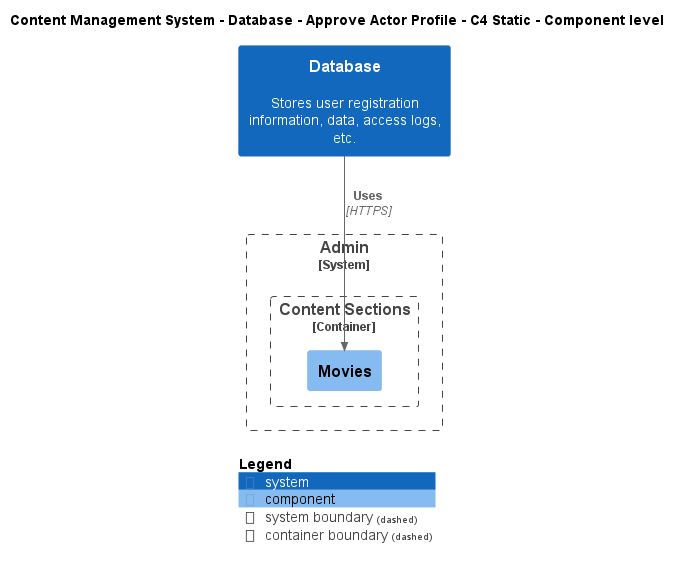

The diagram above was rendered by PlantUML. Its source (embedded in the PNG):
@startuml
!include ..\..\..\..\..\.c4s\C4_Component.puml

AddElementTag("c4interflow:lifecycle:new", $bgColor=green, $fontColor=#ffffff, $borderColor=green, $shadowing="False")
AddElementTag("c4interflow:lifecycle:changed", $bgColor=orange, $fontColor=#ffffff, $borderColor=orange, $shadowing="False")
AddElementTag("c4interflow:lifecycle:removed", $bgColor=red, $fontColor=#ffffff, $borderColor=red, $shadowing="False")

AddRelTag("c4interflow:lifecycle:new", $textColor=green, $lineColor=green)
AddRelTag("c4interflow:lifecycle:changed", $textColor=orange, $lineColor=orange)
AddRelTag("c4interflow:lifecycle:removed", $textColor=red, $lineColor=red)

SHOW_PERSON_PORTRAIT()
LAYOUT_TOP_DOWN()

skinparam linetype polyline

title Content Management System - Database - Approve Actor Profile - C4 Static - Component level

System(ContentManagementSystem.SoftwareSystems.Database, "Database", "Stores user registration information, data, access logs, etc.")

System_Boundary(ContentManagementSystem.SoftwareSystems.Admin, "Admin") {
    
Container_Boundary(ContentManagementSystem.SoftwareSystems.Admin.Containers.ContentSections, "Content Sections") {
    Component(ContentManagementSystem.SoftwareSystems.Admin.Containers.ContentSections.Components.Movies, "Movies", "", "")
}
}

Rel(ContentManagementSystem.SoftwareSystems.Database, ContentManagementSystem.SoftwareSystems.Admin.Containers.ContentSections.Components.Movies, "Uses", "HTTPS", $tags="protocol:https")


SHOW_LEGEND()
@enduml